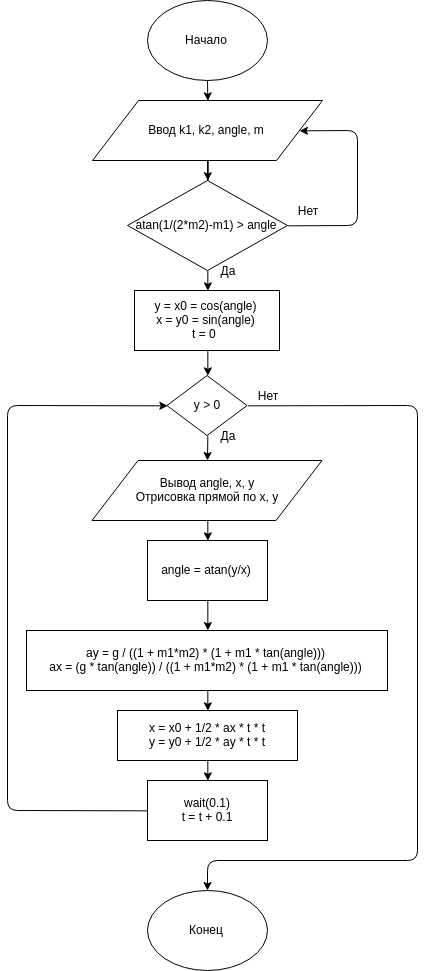

The diagram above was exported from draw.io. Its source (the exported page's mxGraphModel, read from the mxfile embedded in the PNG):
<mxGraphModel dx="2323" dy="1258" grid="1" gridSize="10" guides="1" tooltips="1" connect="1" arrows="1" fold="1" page="1" pageScale="1" pageWidth="1100" pageHeight="850" background="#ffffff" math="0" shadow="0">
  <root>
    <mxCell id="0" />
    <mxCell id="1" parent="0" />
    <mxCell id="K_e6pl8vRSBlb1v1Q45H-3" style="edgeStyle=orthogonalEdgeStyle;rounded=0;orthogonalLoop=1;jettySize=auto;html=1;entryX=0.5;entryY=0;entryDx=0;entryDy=0;" edge="1" parent="1" source="K_e6pl8vRSBlb1v1Q45H-1" target="K_e6pl8vRSBlb1v1Q45H-2">
      <mxGeometry relative="1" as="geometry" />
    </mxCell>
    <mxCell id="K_e6pl8vRSBlb1v1Q45H-1" value="Начало" style="ellipse;whiteSpace=wrap;html=1;" vertex="1" parent="1">
      <mxGeometry x="490" y="20" width="120" height="80" as="geometry" />
    </mxCell>
    <mxCell id="K_e6pl8vRSBlb1v1Q45H-8" style="edgeStyle=orthogonalEdgeStyle;rounded=0;orthogonalLoop=1;jettySize=auto;html=1;" edge="1" parent="1" source="K_e6pl8vRSBlb1v1Q45H-2" target="K_e6pl8vRSBlb1v1Q45H-7">
      <mxGeometry relative="1" as="geometry" />
    </mxCell>
    <mxCell id="K_e6pl8vRSBlb1v1Q45H-2" value="Ввод k1, k2, angle, m" style="shape=parallelogram;perimeter=parallelogramPerimeter;whiteSpace=wrap;html=1;" vertex="1" parent="1">
      <mxGeometry x="435" y="120" width="230" height="60" as="geometry" />
    </mxCell>
    <mxCell id="K_e6pl8vRSBlb1v1Q45H-12" style="edgeStyle=orthogonalEdgeStyle;rounded=0;orthogonalLoop=1;jettySize=auto;html=1;exitX=0.5;exitY=1;exitDx=0;exitDy=0;entryX=0.5;entryY=0;entryDx=0;entryDy=0;" edge="1" parent="1" source="K_e6pl8vRSBlb1v1Q45H-7" target="K_e6pl8vRSBlb1v1Q45H-11">
      <mxGeometry relative="1" as="geometry" />
    </mxCell>
    <mxCell id="K_e6pl8vRSBlb1v1Q45H-7" value="atan(1/(2*m2)-m1) &amp;gt; angle" style="rhombus;whiteSpace=wrap;html=1;" vertex="1" parent="1">
      <mxGeometry x="470" y="200" width="160" height="90" as="geometry" />
    </mxCell>
    <mxCell id="K_e6pl8vRSBlb1v1Q45H-9" value="" style="endArrow=classic;html=1;exitX=1;exitY=0.5;exitDx=0;exitDy=0;entryX=1;entryY=0.5;entryDx=0;entryDy=0;" edge="1" parent="1" source="K_e6pl8vRSBlb1v1Q45H-7" target="K_e6pl8vRSBlb1v1Q45H-2">
      <mxGeometry width="50" height="50" relative="1" as="geometry">
        <mxPoint x="370" y="250" as="sourcePoint" />
        <mxPoint x="420" y="200" as="targetPoint" />
        <Array as="points">
          <mxPoint x="700" y="245" />
          <mxPoint x="700" y="150" />
        </Array>
      </mxGeometry>
    </mxCell>
    <mxCell id="K_e6pl8vRSBlb1v1Q45H-10" value="Нет" style="text;html=1;strokeColor=none;fillColor=none;align=center;verticalAlign=middle;whiteSpace=wrap;rounded=0;" vertex="1" parent="1">
      <mxGeometry x="630" y="220" width="40" height="20" as="geometry" />
    </mxCell>
    <mxCell id="K_e6pl8vRSBlb1v1Q45H-15" style="edgeStyle=orthogonalEdgeStyle;rounded=0;orthogonalLoop=1;jettySize=auto;html=1;exitX=0.5;exitY=1;exitDx=0;exitDy=0;entryX=0.5;entryY=0;entryDx=0;entryDy=0;" edge="1" parent="1" source="K_e6pl8vRSBlb1v1Q45H-11" target="K_e6pl8vRSBlb1v1Q45H-14">
      <mxGeometry relative="1" as="geometry" />
    </mxCell>
    <mxCell id="K_e6pl8vRSBlb1v1Q45H-11" value="y = x0 = cos(angle)&lt;br&gt;x = y0 = sin(angle)&lt;br&gt;t = 0&amp;nbsp;&lt;br&gt;" style="rounded=0;whiteSpace=wrap;html=1;" vertex="1" parent="1">
      <mxGeometry x="477" y="310" width="145" height="60" as="geometry" />
    </mxCell>
    <mxCell id="K_e6pl8vRSBlb1v1Q45H-13" value="Да" style="text;html=1;strokeColor=none;fillColor=none;align=center;verticalAlign=middle;whiteSpace=wrap;rounded=0;" vertex="1" parent="1">
      <mxGeometry x="550" y="280" width="40" height="20" as="geometry" />
    </mxCell>
    <mxCell id="K_e6pl8vRSBlb1v1Q45H-14" value="y &amp;gt; 0" style="rhombus;whiteSpace=wrap;html=1;" vertex="1" parent="1">
      <mxGeometry x="509.5" y="395" width="80" height="60" as="geometry" />
    </mxCell>
    <mxCell id="K_e6pl8vRSBlb1v1Q45H-16" value="" style="endArrow=classic;html=1;exitX=0.5;exitY=1;exitDx=0;exitDy=0;" edge="1" parent="1" source="K_e6pl8vRSBlb1v1Q45H-14">
      <mxGeometry width="50" height="50" relative="1" as="geometry">
        <mxPoint x="530" y="530" as="sourcePoint" />
        <mxPoint x="550" y="480" as="targetPoint" />
      </mxGeometry>
    </mxCell>
    <mxCell id="K_e6pl8vRSBlb1v1Q45H-17" value="Да" style="text;html=1;strokeColor=none;fillColor=none;align=center;verticalAlign=middle;whiteSpace=wrap;rounded=0;" vertex="1" parent="1">
      <mxGeometry x="549.5" y="445" width="40" height="20" as="geometry" />
    </mxCell>
    <mxCell id="K_e6pl8vRSBlb1v1Q45H-18" value="" style="endArrow=classic;html=1;exitX=1;exitY=0.5;exitDx=0;exitDy=0;" edge="1" parent="1" source="K_e6pl8vRSBlb1v1Q45H-14">
      <mxGeometry width="50" height="50" relative="1" as="geometry">
        <mxPoint x="710" y="480" as="sourcePoint" />
        <mxPoint x="550" y="910" as="targetPoint" />
        <Array as="points">
          <mxPoint x="760" y="425" />
          <mxPoint x="760" y="880" />
          <mxPoint x="550" y="880" />
        </Array>
      </mxGeometry>
    </mxCell>
    <mxCell id="K_e6pl8vRSBlb1v1Q45H-19" value="Нет&lt;br&gt;" style="text;html=1;strokeColor=none;fillColor=none;align=center;verticalAlign=middle;whiteSpace=wrap;rounded=0;" vertex="1" parent="1">
      <mxGeometry x="590" y="405" width="40" height="20" as="geometry" />
    </mxCell>
    <mxCell id="K_e6pl8vRSBlb1v1Q45H-28" style="edgeStyle=orthogonalEdgeStyle;rounded=0;orthogonalLoop=1;jettySize=auto;html=1;exitX=0.5;exitY=1;exitDx=0;exitDy=0;entryX=0.5;entryY=0;entryDx=0;entryDy=0;" edge="1" parent="1" source="K_e6pl8vRSBlb1v1Q45H-20" target="K_e6pl8vRSBlb1v1Q45H-27">
      <mxGeometry relative="1" as="geometry" />
    </mxCell>
    <mxCell id="K_e6pl8vRSBlb1v1Q45H-20" value="ay = g / ((1 + m1*m2) * (1 + m1 * tan(angle)))&lt;br&gt;ax = (g * tan(angle)) / ((1 + m1*m2) * (1 + m1 * tan(angle)))&lt;br&gt;" style="rounded=0;whiteSpace=wrap;html=1;" vertex="1" parent="1">
      <mxGeometry x="369" y="650" width="361" height="60" as="geometry" />
    </mxCell>
    <mxCell id="K_e6pl8vRSBlb1v1Q45H-25" style="edgeStyle=orthogonalEdgeStyle;rounded=0;orthogonalLoop=1;jettySize=auto;html=1;exitX=0.5;exitY=1;exitDx=0;exitDy=0;entryX=0.5;entryY=0;entryDx=0;entryDy=0;" edge="1" parent="1" source="K_e6pl8vRSBlb1v1Q45H-23" target="K_e6pl8vRSBlb1v1Q45H-24">
      <mxGeometry relative="1" as="geometry" />
    </mxCell>
    <mxCell id="K_e6pl8vRSBlb1v1Q45H-23" value="Вывод angle, x, y&lt;br&gt;Отрисовка прямой по x, y&lt;br&gt;" style="shape=parallelogram;perimeter=parallelogramPerimeter;whiteSpace=wrap;html=1;" vertex="1" parent="1">
      <mxGeometry x="434.5" y="480" width="230" height="60" as="geometry" />
    </mxCell>
    <mxCell id="K_e6pl8vRSBlb1v1Q45H-26" style="edgeStyle=orthogonalEdgeStyle;rounded=0;orthogonalLoop=1;jettySize=auto;html=1;" edge="1" parent="1" source="K_e6pl8vRSBlb1v1Q45H-24" target="K_e6pl8vRSBlb1v1Q45H-20">
      <mxGeometry relative="1" as="geometry" />
    </mxCell>
    <mxCell id="K_e6pl8vRSBlb1v1Q45H-24" value="angle = atan(y/x)" style="rounded=0;whiteSpace=wrap;html=1;" vertex="1" parent="1">
      <mxGeometry x="490" y="560" width="120" height="60" as="geometry" />
    </mxCell>
    <mxCell id="K_e6pl8vRSBlb1v1Q45H-30" style="edgeStyle=orthogonalEdgeStyle;rounded=0;orthogonalLoop=1;jettySize=auto;html=1;exitX=0.5;exitY=1;exitDx=0;exitDy=0;entryX=0.5;entryY=0;entryDx=0;entryDy=0;" edge="1" parent="1" source="K_e6pl8vRSBlb1v1Q45H-27" target="K_e6pl8vRSBlb1v1Q45H-29">
      <mxGeometry relative="1" as="geometry" />
    </mxCell>
    <mxCell id="K_e6pl8vRSBlb1v1Q45H-27" value="x = x0 + 1/2 * ax * t * t&lt;br&gt;y = y0 + 1/2 * ay * t * t&lt;br&gt;" style="rounded=0;whiteSpace=wrap;html=1;" vertex="1" parent="1">
      <mxGeometry x="460" y="730" width="180" height="50" as="geometry" />
    </mxCell>
    <mxCell id="K_e6pl8vRSBlb1v1Q45H-29" value="wait(0.1)&lt;br&gt;t = t + 0.1&lt;br&gt;" style="rounded=0;whiteSpace=wrap;html=1;" vertex="1" parent="1">
      <mxGeometry x="490" y="800" width="120" height="60" as="geometry" />
    </mxCell>
    <mxCell id="K_e6pl8vRSBlb1v1Q45H-31" value="" style="endArrow=classic;html=1;exitX=0;exitY=0.5;exitDx=0;exitDy=0;entryX=0;entryY=0.5;entryDx=0;entryDy=0;" edge="1" parent="1" source="K_e6pl8vRSBlb1v1Q45H-29" target="K_e6pl8vRSBlb1v1Q45H-14">
      <mxGeometry width="50" height="50" relative="1" as="geometry">
        <mxPoint x="380" y="850" as="sourcePoint" />
        <mxPoint x="430" y="800" as="targetPoint" />
        <Array as="points">
          <mxPoint x="350" y="830" />
          <mxPoint x="350" y="425" />
        </Array>
      </mxGeometry>
    </mxCell>
    <mxCell id="K_e6pl8vRSBlb1v1Q45H-32" value="Конец&lt;br&gt;" style="ellipse;whiteSpace=wrap;html=1;" vertex="1" parent="1">
      <mxGeometry x="490" y="910" width="120" height="80" as="geometry" />
    </mxCell>
  </root>
</mxGraphModel>